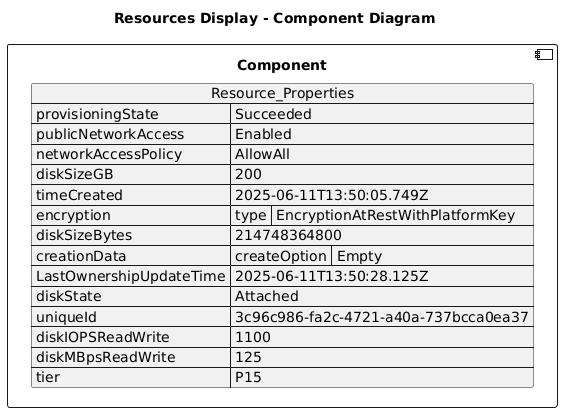

The diagram above was rendered by PlantUML. Its source (embedded in the PNG):
@startuml

title Resources Display - Component Diagram

component Component {

json  Resource_Properties {
  "provisioningState": "Succeeded",
  "publicNetworkAccess": "Enabled",
  "networkAccessPolicy": "AllowAll",
  "diskSizeGB": 200,
  "timeCreated": "2025-06-11T13:50:05.749Z",
  "encryption": {
    "type": "EncryptionAtRestWithPlatformKey"
  },
  "diskSizeBytes": 214748364800,
  "creationData": {
    "createOption": "Empty"
  },
  "LastOwnershipUpdateTime": "2025-06-11T13:50:28.125Z",
  "diskState": "Attached",
  "uniqueId": "3c96c986-fa2c-4721-a40a-737bcca0ea37",
  "diskIOPSReadWrite": 1100,
  "diskMBpsReadWrite": 125,
  "tier": "P15"
}
}
@enduml